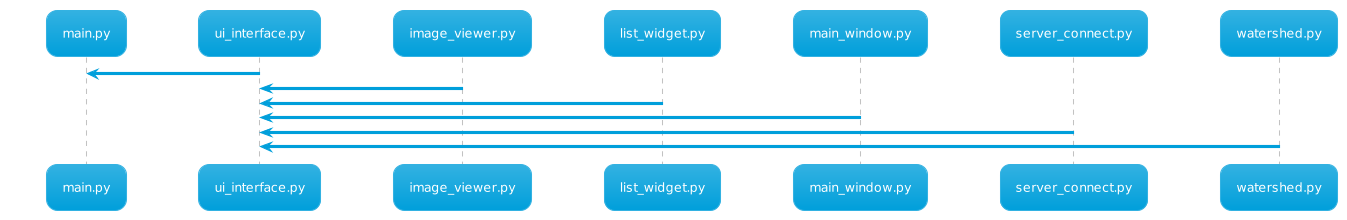

The diagram above was rendered by PlantUML. Its source (embedded in the PNG):
@startuml
!theme bluegray

main.py <- ui_interface.py
image_viewer.py -> ui_interface.py
list_widget.py -> ui_interface.py
main_window.py -> ui_interface.py
server_connect.py -> ui_interface.py
watershed.py -> ui_interface.py
@enduml